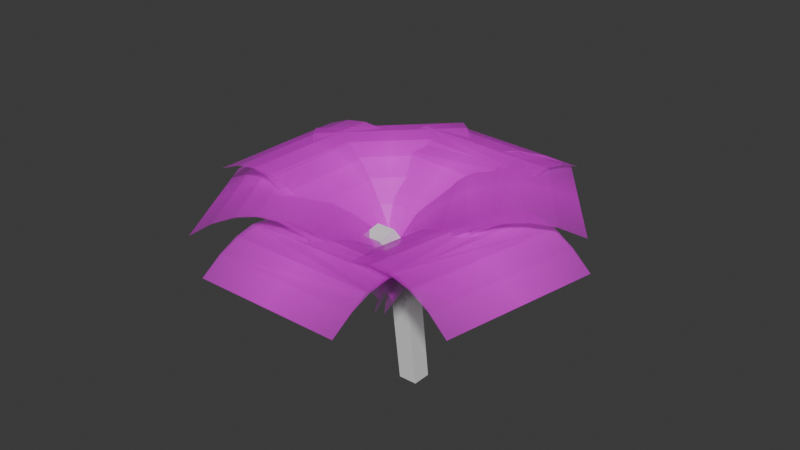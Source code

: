 # Source: PalmTree3.blend  (saved by Blender 4.0.36; exported with 4.5.12 LTS)
import bpy
from mathutils import Matrix  # noqa: F401  (used for matrix-valued properties, if any)

bpy.ops.wm.read_factory_settings(use_empty=True)
scene = bpy.context.scene
scene.name = 'Scene'

# ---- collections
col_collection = bpy.data.collections.new('Collection'); scene.collection.children.link(col_collection)

# ---- images (referenced by path relative to the original .blend; pixels are not part of the script)
import os
ASSET_DIR = os.environ.get("B2B_ASSET_DIR", "")  # directory of the original .blend (textures are referenced by path, not embedded)
HERE = os.path.dirname(os.path.abspath(__file__))  # packed textures are extracted next to this script under _unpacked/

def load_image(name, relpath, width, height, colorspace="sRGB"):
    """Load a texture the original file referenced (path relative to the .blend, or extracted next to this script)."""
    p = next((c for c in (os.path.join(HERE, relpath), os.path.join(ASSET_DIR, relpath)) if relpath and os.path.exists(c)), "")
    if p:
        img = bpy.data.images.load(p, check_existing=True)
        img.name = name
    else:  # same state as the original file: an image datablock whose file is absent (Cycles renders it pink)
        img = bpy.data.images.new(name, width, height)
        img.source = "FILE"
        img.filepath = "//" + (relpath or name)
    img.colorspace_settings.name = colorspace
    return img
img_palmleaf_png = load_image('palmleaf.png', 'palmleaf.png', 1024, 1024, 'sRGB')

# ---- materials (node trees are filled in below, after node groups)
mat_wood = bpy.data.materials.new('Wood')
mat_wood.use_transparent_shadow = False
mat_palmleaf = bpy.data.materials.new('palmleaf')
mat_palmleaf.surface_render_method = 'BLENDED'
mat_palmleaf.blend_method = 'BLEND'

# ---- material node trees
mat_wood.use_nodes = True; mat_wood.node_tree.nodes.clear()
_N = mat_wood.node_tree.nodes; _L = mat_wood.node_tree.links
n0 = _N.new('ShaderNodeBsdfPrincipled'); n0.name = 'Principled BSDF'; n0.location = (10, 300)
n0.inputs[3].default_value = 1.45
n1 = _N.new('ShaderNodeOutputMaterial'); n1.name = 'Material Output'; n1.location = (300, 300)
_L.new(n0.outputs[0], n1.inputs[0])
n1.is_active_output = True
mat_palmleaf.use_nodes = True; mat_palmleaf.node_tree.nodes.clear()
_N = mat_palmleaf.node_tree.nodes; _L = mat_palmleaf.node_tree.links
n0 = _N.new('ShaderNodeOutputMaterial'); n0.name = 'Material Output'; n0.location = (300, 300)
n1 = _N.new('ShaderNodeTexImage'); n1.name = 'Image Texture'; n1.location = (-200, 300)
n1.image = img_palmleaf_png
n1.extension = 'CLIP'
n2 = _N.new('ShaderNodeBsdfPrincipled'); n2.name = 'Principled BSDF'; n2.location = (0, 300)
n2.inputs[3].default_value = 1.45
_L.new(n1.outputs[0], n2.inputs[0])
_L.new(n1.outputs[1], n2.inputs[4])
_L.new(n2.outputs[0], n0.inputs[0])
n0.is_active_output = True

# ---- world
world_world = bpy.data.worlds.new('World'); scene.world = world_world
world_world.use_nodes = True; world_world.node_tree.nodes.clear()
_N = world_world.node_tree.nodes; _L = world_world.node_tree.links
n0 = _N.new('ShaderNodeOutputWorld'); n0.name = 'World Output'; n0.location = (300, 300)
n1 = _N.new('ShaderNodeBackground'); n1.name = 'Background'; n1.location = (10, 300)
n1.inputs[0].default_value = (0.05088, 0.05088, 0.05088, 1.0)
_L.new(n1.outputs[0], n0.inputs[0])
n0.is_active_output = True
world_world.color = (0.05088, 0.05088, 0.05088)
world_world.use_sun_shadow = False
world_world.sun_shadow_jitter_overblur = 0.0

# ---- meshes
me_cube = bpy.data.meshes.new('Cube')
me_cube.from_pydata([(1.0, 1.0, 1.0), (1.0, 1.0, -1.0), (1.0, -1.0, 1.0), (1.0, -1.0, -1.0), (-1.0, 1.0, 1.0), (-1.0, 1.0, -1.0), (-1.0, -1.0, 1.0), (-1.0, -1.0, -1.0), (1.0, 1.0, -0.9101), (-1.0, -1.0, -0.9101), (1.0, -1.0, -0.9101), (-1.0, 1.0, -0.9101), (0.9217, -1.087, 5.056), (-1.078, -1.087, 5.056), (0.9459, 0.9401, 5.051), (-1.053, 0.9418, 5.051), (0.501, -2.135, 9.931), (-1.495, -2.267, 9.915), (0.4097, -0.1227, 10.27), (-1.583, -0.2522, 10.25), (-0.2398, -3.745, 14.94), (-2.203, -4.097, 14.85), (-0.5973, -2.034, 15.91), (-2.561, -2.387, 15.82), (-0.4055, -4.165, 15.63), (-2.372, -4.501, 15.54), (-0.7454, -2.45, 16.6), (-2.712, -2.787, 16.51)], [], [(0, 4, 15, 14), (10, 2, 6, 9), (9, 6, 4, 11), (5, 1, 3, 7), (8, 0, 2, 10), (11, 4, 0, 8), (5, 11, 8, 1), (1, 8, 10, 3), (7, 9, 11, 5), (3, 10, 9, 7), (12, 14, 18, 16), (6, 2, 12, 13), (4, 6, 13, 15), (2, 0, 14, 12), (19, 17, 21, 23), (15, 13, 17, 19), (13, 12, 16, 17), (14, 15, 19, 18), (22, 23, 27, 26), (17, 16, 20, 21), (18, 19, 23, 22), (16, 18, 22, 20), (26, 27, 25, 24), (20, 22, 26, 24), (23, 21, 25, 27), (21, 20, 24, 25)])
_uv = me_cube.uv_layers.new(name='UVMap')
_uv.uv.foreach_set('vector', [0.625, 0.5, 0.625, 0.25, 0.625, 0.25, 0.625, 0.5, 0.3862, 0.75, 0.625, 0.75, 0.625, 1.0, 0.3862, 1.0, 0.3862, 0.0, 0.625, 0.0, 0.625, 0.25, 0.3862, 0.25, 0.125, 0.5, 0.375, 0.5, 0.375, 0.75, 0.125, 0.75, 0.3862, 0.5, 0.625, 0.5, 0.625, 0.75, 0.3862, 0.75, 0.3862, 0.25, 0.625, 0.25, 0.625, 0.5, 0.3862, 0.5, 0.375, 0.25, 0.3862, 0.25, 0.3862, 0.5, 0.375, 0.5, 0.375, 0.5, 0.3862, 0.5, 0.3862, 0.75, 0.375, 0.75, 0.375, 0.0, 0.3862, 0.0, 0.3862, 0.25, 0.375, 0.25, 0.375, 0.75, 0.3862, 0.75, 0.3862, 1.0, 0.375, 1.0, 0.625, 0.75, 0.625, 0.5, 0.625, 0.5, 0.625, 0.75, 0.625, 1.0, 0.625, 0.75, 0.625, 0.75, 0.625, 1.0, 0.625, 0.25, 0.625, 0.0, 0.625, 0.0, 0.625, 0.25, 0.625, 0.75, 0.625, 0.5, 0.625, 0.5, 0.625, 0.75, 0.625, 0.25, 0.625, 0.0, 0.625, 0.0, 0.625, 0.25, 0.625, 0.25, 0.625, 0.0, 0.625, 0.0, 0.625, 0.25, 0.625, 1.0, 0.625, 0.75, 0.625, 0.75, 0.625, 1.0, 0.625, 0.5, 0.625, 0.25, 0.625, 0.25, 0.625, 0.5, 0.625, 0.5, 0.625, 0.25, 0.625, 0.25, 0.625, 0.5, 0.625, 1.0, 0.625, 0.75, 0.625, 0.75, 0.625, 1.0, 0.625, 0.5, 0.625, 0.25, 0.625, 0.25, 0.625, 0.5, 0.625, 0.75, 0.625, 0.5, 0.625, 0.5, 0.625, 0.75, 0.625, 0.5, 0.7398, 0.5042, 0.7265, 0.7537, 0.625, 0.75, 0.625, 0.75, 0.625, 0.5, 0.625, 0.5, 0.625, 0.75, 0.625, 0.25, 0.625, 0.0, 0.625, 0.0, 0.625, 0.25, 0.625, 1.0, 0.625, 0.75, 0.625, 0.75, 0.625, 1.0])
me_cube.materials.append(mat_wood)
me_cube.use_mirror_vertex_groups = False
me_cube.update()
me_palmleaf = bpy.data.meshes.new('palmleaf')
me_palmleaf.from_pydata([(-0.6658, -0.3122, -7.626), (0.684, -0.3122, -7.626), (-0.6624, 0.4075, 0.9839), (0.6874, 0.4075, 0.9839), (-0.6624, 0.2416, 0.5773), (-0.6624, 0.08954, 0.05311), (-0.6658, -0.04395, -0.81), (-0.6658, -0.1468, -1.754), (-0.6658, -0.2251, -2.907), (-0.6658, -0.2787, -4.271), (-0.6658, -0.3077, -5.844), (0.684, -0.3077, -5.844), (0.684, -0.2787, -4.271), (0.684, -0.2251, -2.907), (0.684, -0.1468, -1.754), (0.684, -0.04395, -0.81), (0.6874, 0.08954, 0.05311), (0.6874, 0.2416, 0.5773), (-1.723, 0.05543, 1.492), (-1.04, -0.3219, -5.715), (-0.3142, 0.5167, 4.842), (0.3688, 0.1394, -2.365), (-0.4928, 0.3835, 5.1), (-0.6709, 0.264, 5.236), (-0.8482, 0.1686, 5.155), (-1.025, 0.09755, 4.857), (-1.201, 0.05068, 4.342), (-1.376, 0.02803, 3.609), (-1.55, 0.02962, 2.659), (-0.8667, -0.3477, -4.548), (-0.6925, -0.3493, -3.598), (-0.5175, -0.3266, -2.865), (-0.3417, -0.2798, -2.35), (-0.1652, -0.2087, -2.052), (0.01214, -0.1133, -1.971), (0.1903, 0.006222, -2.107), (-1.486, 0.2643, 8.378), (-1.491, -0.1637, -0.06161), (0.04484, 0.5956, 5.39), (0.03951, 0.1676, -3.049), (-0.12, 0.4795, 6.425), (-0.2897, 0.3767, 7.341), (-0.4678, 0.298, 8.044), (-0.6544, 0.2432, 8.535), (-0.8495, 0.2125, 8.814), (-1.053, 0.2058, 8.881), (-1.265, 0.2231, 8.736), (-1.271, -0.205, 0.2959), (-1.058, -0.2223, 0.4412), (-0.8548, -0.2155, 0.3744), (-0.6597, -0.1848, 0.09533), (-0.4731, -0.1301, -0.3959), (-0.295, -0.05133, -1.099), (-0.1254, 0.05141, -2.015), (-0.5623, 0.5113, 13.25), (-1.513, 0.2075, 7.257), (0.5243, 0.5027, 3.557), (-0.4264, 0.1988, -2.434), (0.4072, 0.4231, 5.314), (0.2868, 0.358, 6.972), (0.1604, 0.3189, 8.456), (0.02789, 0.3056, 9.764), (-0.1106, 0.3182, 10.9), (-0.2551, 0.3567, 11.86), (-0.4057, 0.4211, 12.64), (-1.356, 0.1172, 6.648), (-1.206, 0.05281, 5.865), (-1.061, 0.01432, 4.906), (-0.9228, 0.001713, 3.773), (-0.7903, 0.015, 2.464), (-0.6638, 0.05417, 0.981), (-0.5434, 0.1192, -0.6775), (0.8188, 0.4609, 12.25), (-0.528, 0.4895, 12.82), (0.7166, 0.3098, -0.2448), (-0.6302, 0.3384, 0.3186), (0.7276, 0.2456, 1.814), (0.7389, 0.1963, 3.784), (0.7508, 0.1737, 5.594), (0.7633, 0.1778, 7.245), (0.7763, 0.2086, 8.737), (0.7899, 0.266, 10.07), (0.804, 0.3501, 11.24), (-0.5427, 0.3787, 11.8), (-0.5569, 0.2946, 10.63), (-0.5705, 0.2372, 9.3), (-0.5835, 0.2064, 7.809), (-0.5959, 0.2023, 6.158), (-0.6078, 0.2249, 4.347), (-0.6192, 0.2742, 2.378), (1.575, 0.1157, 5.447), (0.7571, 0.4561, 12.16), (0.358, 0.1546, -3.305), (-0.4602, 0.4951, 3.407), (0.4892, 0.06993, -1.65), (0.6241, -0.0004086, -0.09524), (0.7657, -0.04512, 1.279), (0.9141, -0.06422, 2.473), (1.069, -0.05768, 3.487), (1.231, -0.02552, 4.32), (1.4, 0.03226, 4.974), (0.5816, 0.3727, 11.69), (0.413, 0.3149, 11.03), (0.251, 0.2827, 10.2), (0.09587, 0.2762, 9.185), (-0.05254, 0.2953, 7.991), (-0.1942, 0.34, 6.617), (-0.3291, 0.4104, 5.063), (1.35, -0.2006, -4.677), (1.693, 0.173, 3.819), (-0.2415, 0.09764, -3.329), (0.1013, 0.4713, 5.168), (-0.03514, -0.01898, -2.905), (0.1699, -0.1213, -2.588), (0.3725, -0.1982, -2.462), (0.5728, -0.2496, -2.525), (0.7706, -0.2756, -2.778), (0.9661, -0.2761, -3.221), (1.159, -0.2511, -3.854), (1.502, 0.1226, 4.642), (1.309, 0.09757, 5.275), (1.113, 0.09804, 5.719), (0.9156, 0.124, 5.972), (0.7154, 0.1754, 6.035), (0.5127, 0.2523, 5.908), (0.3077, 0.3546, 5.591)], [], [(4, 17, 3, 2), (0, 1, 11, 10), (10, 11, 12, 9), (9, 12, 13, 8), (8, 13, 14, 7), (7, 14, 15, 6), (6, 15, 16, 5), (5, 16, 17, 4), (22, 35, 21, 20), (18, 19, 29, 28), (28, 29, 30, 27), (27, 30, 31, 26), (26, 31, 32, 25), (25, 32, 33, 24), (24, 33, 34, 23), (23, 34, 35, 22), (40, 53, 39, 38), (36, 37, 47, 46), (46, 47, 48, 45), (45, 48, 49, 44), (44, 49, 50, 43), (43, 50, 51, 42), (42, 51, 52, 41), (41, 52, 53, 40), (58, 71, 57, 56), (54, 55, 65, 64), (64, 65, 66, 63), (63, 66, 67, 62), (62, 67, 68, 61), (61, 68, 69, 60), (60, 69, 70, 59), (59, 70, 71, 58), (76, 89, 75, 74), (72, 73, 83, 82), (82, 83, 84, 81), (81, 84, 85, 80), (80, 85, 86, 79), (79, 86, 87, 78), (78, 87, 88, 77), (77, 88, 89, 76), (94, 107, 93, 92), (90, 91, 101, 100), (100, 101, 102, 99), (99, 102, 103, 98), (98, 103, 104, 97), (97, 104, 105, 96), (96, 105, 106, 95), (95, 106, 107, 94), (112, 125, 111, 110), (108, 109, 119, 118), (118, 119, 120, 117), (117, 120, 121, 116), (116, 121, 122, 115), (115, 122, 123, 114), (114, 123, 124, 113), (113, 124, 125, 112)])
_uv = me_palmleaf.uv_layers.new(name='UVMap')
_uv.uv.foreach_set('vector', [0.0, 0.875, 1.0, 0.875, 1.0, 1.0, 0.0, 1.0, 0.0, 0.0, 1.0, 0.0, 1.0, 0.125, 0.0, 0.125, 0.0, 0.125, 1.0, 0.125, 1.0, 0.25, 0.0, 0.25, 0.0, 0.25, 1.0, 0.25, 1.0, 0.375, 0.0, 0.375, 0.0, 0.375, 1.0, 0.375, 1.0, 0.5, 0.0, 0.5, 0.0, 0.5, 1.0, 0.5, 1.0, 0.625, 0.0, 0.625, 0.0, 0.625, 1.0, 0.625, 1.0, 0.75, 0.0, 0.75, 0.0, 0.75, 1.0, 0.75, 1.0, 0.875, 0.0, 0.875, 0.0, 0.875, 1.0, 0.875, 1.0, 1.0, 0.0, 1.0, 0.0, 0.0, 1.0, 0.0, 1.0, 0.125, 0.0, 0.125, 0.0, 0.125, 1.0, 0.125, 1.0, 0.25, 0.0, 0.25, 0.0, 0.25, 1.0, 0.25, 1.0, 0.375, 0.0, 0.375, 0.0, 0.375, 1.0, 0.375, 1.0, 0.5, 0.0, 0.5, 0.0, 0.5, 1.0, 0.5, 1.0, 0.625, 0.0, 0.625, 0.0, 0.625, 1.0, 0.625, 1.0, 0.75, 0.0, 0.75, 0.0, 0.75, 1.0, 0.75, 1.0, 0.875, 0.0, 0.875, 0.0, 0.875, 1.0, 0.875, 1.0, 1.0, 0.0, 1.0, 0.0, 0.0, 1.0, 0.0, 1.0, 0.125, 0.0, 0.125, 0.0, 0.125, 1.0, 0.125, 1.0, 0.25, 0.0, 0.25, 0.0, 0.25, 1.0, 0.25, 1.0, 0.375, 0.0, 0.375, 0.0, 0.375, 1.0, 0.375, 1.0, 0.5, 0.0, 0.5, 0.0, 0.5, 1.0, 0.5, 1.0, 0.625, 0.0, 0.625, 0.0, 0.625, 1.0, 0.625, 1.0, 0.75, 0.0, 0.75, 0.0, 0.75, 1.0, 0.75, 1.0, 0.875, 0.0, 0.875, 0.0, 0.875, 1.0, 0.875, 1.0, 1.0, 0.0, 1.0, 0.0, 0.0, 1.0, 0.0, 1.0, 0.125, 0.0, 0.125, 0.0, 0.125, 1.0, 0.125, 1.0, 0.25, 0.0, 0.25, 0.0, 0.25, 1.0, 0.25, 1.0, 0.375, 0.0, 0.375, 0.0, 0.375, 1.0, 0.375, 1.0, 0.5, 0.0, 0.5, 0.0, 0.5, 1.0, 0.5, 1.0, 0.625, 0.0, 0.625, 0.0, 0.625, 1.0, 0.625, 1.0, 0.75, 0.0, 0.75, 0.0, 0.75, 1.0, 0.75, 1.0, 0.875, 0.0, 0.875, 0.0, 0.875, 1.0, 0.875, 1.0, 1.0, 0.0, 1.0, 0.0, 0.0, 1.0, 0.0, 1.0, 0.125, 0.0, 0.125, 0.0, 0.125, 1.0, 0.125, 1.0, 0.25, 0.0, 0.25, 0.0, 0.25, 1.0, 0.25, 1.0, 0.375, 0.0, 0.375, 0.0, 0.375, 1.0, 0.375, 1.0, 0.5, 0.0, 0.5, 0.0, 0.5, 1.0, 0.5, 1.0, 0.625, 0.0, 0.625, 0.0, 0.625, 1.0, 0.625, 1.0, 0.75, 0.0, 0.75, 0.0, 0.75, 1.0, 0.75, 1.0, 0.875, 0.0, 0.875, 0.0, 0.875, 1.0, 0.875, 1.0, 1.0, 0.0, 1.0, 0.0, 0.0, 1.0, 0.0, 1.0, 0.125, 0.0, 0.125, 0.0, 0.125, 1.0, 0.125, 1.0, 0.25, 0.0, 0.25, 0.0, 0.25, 1.0, 0.25, 1.0, 0.375, 0.0, 0.375, 0.0, 0.375, 1.0, 0.375, 1.0, 0.5, 0.0, 0.5, 0.0, 0.5, 1.0, 0.5, 1.0, 0.625, 0.0, 0.625, 0.0, 0.625, 1.0, 0.625, 1.0, 0.75, 0.0, 0.75, 0.0, 0.75, 1.0, 0.75, 1.0, 0.875, 0.0, 0.875, 0.0, 0.875, 1.0, 0.875, 1.0, 1.0, 0.0, 1.0, 0.0, 0.0, 1.0, 0.0, 1.0, 0.125, 0.0, 0.125, 0.0, 0.125, 1.0, 0.125, 1.0, 0.25, 0.0, 0.25, 0.0, 0.25, 1.0, 0.25, 1.0, 0.375, 0.0, 0.375, 0.0, 0.375, 1.0, 0.375, 1.0, 0.5, 0.0, 0.5, 0.0, 0.5, 1.0, 0.5, 1.0, 0.625, 0.0, 0.625, 0.0, 0.625, 1.0, 0.625, 1.0, 0.75, 0.0, 0.75, 0.0, 0.75, 1.0, 0.75, 1.0, 0.875, 0.0, 0.875])
me_palmleaf.materials.append(mat_palmleaf)
me_palmleaf.update()
me_palmleaf_001 = bpy.data.meshes.new('palmleaf.001')
me_palmleaf_001.from_pydata([(-0.6658, -0.3122, -7.627), (0.6839, -0.3122, -7.627), (-0.6945, 0.3934, 0.7869), (0.6492, 0.3907, 0.7495), (-0.7177, 0.2173, 0.2373), (-0.7308, 0.05949, -0.3672), (-0.7298, -0.07209, -1.204), (-0.7144, -0.1682, -2.053), (-0.6966, -0.2386, -3.097), (-0.6812, -0.2855, -4.366), (-0.6704, -0.3098, -5.872), (0.6787, -0.3101, -5.876), (0.6668, -0.2863, -4.377), (0.6497, -0.2402, -3.118), (0.6294, -0.1708, -2.089), (0.6112, -0.07594, -1.257), (0.6085, 0.05488, -0.4316), (0.6229, 0.2133, 0.1811), (-1.723, 0.05543, 1.492), (-1.04, -0.3219, -5.715), (-0.3468, 0.5023, 4.642), (0.2995, 0.1089, -2.791), (-0.5418, 0.362, 4.799), (-0.724, 0.2406, 4.909), (-0.8922, 0.1493, 4.885), (-1.054, 0.08467, 4.677), (-1.216, 0.04391, 4.247), (-1.381, 0.02573, 3.577), (-1.55, 0.02949, 2.657), (-0.8708, -0.3495, -4.573), (-0.7072, -0.3558, -3.688), (-0.5488, -0.3404, -3.057), (-0.3947, -0.303, -2.675), (-0.242, -0.2424, -2.524), (-0.08112, -0.1543, -2.544), (0.09917, -0.03382, -2.667), (-1.486, 0.2643, 8.378), (-1.491, -0.1638, -0.0629), (0.02313, 0.5861, 5.257), (-0.0214, 0.1408, -3.424), (-0.1558, 0.4637, 6.205), (-0.3331, 0.3576, 7.073), (-0.5075, 0.2805, 7.8), (-0.6833, 0.2305, 8.357), (-0.8663, 0.2051, 8.711), (-1.06, 0.2028, 8.839), (-1.266, 0.2227, 8.73), (-1.277, -0.2077, 0.2583), (-1.078, -0.2307, 0.3233), (-0.8935, -0.2326, 0.1364), (-0.7236, -0.2129, -0.2971), (-0.5639, -0.17, -0.9542), (-0.4021, -0.09839, -1.758), (-0.2197, 0.009951, -2.595), (-0.5623, 0.5113, 13.25), (-1.513, 0.2075, 7.257), (0.492, 0.4885, 3.359), (-0.48, 0.1752, -2.764), (0.3572, 0.4011, 5.006), (0.2314, 0.3337, 6.632), (0.1141, 0.2985, 8.172), (-0.002788, 0.2921, 9.576), (-0.1264, 0.3112, 10.8), (-0.261, 0.3541, 11.82), (-0.4062, 0.4208, 12.64), (-1.359, 0.116, 6.632), (-1.218, 0.04746, 5.79), (-1.088, 0.00241, 4.74), (-0.9684, -0.01833, 3.493), (-0.8536, -0.01283, 2.075), (-0.7419, 0.01986, 0.5011), (-0.6192, 0.08595, -1.143), (0.8188, 0.4609, 12.25), (-0.528, 0.4895, 12.82), (0.6718, 0.2902, -0.52), (-0.6728, 0.3197, 0.05662), (0.6644, 0.2178, 1.426), (0.671, 0.1665, 3.366), (0.6894, 0.1468, 5.217), (0.7184, 0.1581, 6.969), (0.7492, 0.1967, 8.57), (0.7774, 0.2605, 9.992), (0.8011, 0.3488, 11.22), (-0.5452, 0.3776, 11.79), (-0.5686, 0.2894, 10.56), (-0.597, 0.2255, 9.137), (-0.6286, 0.1866, 7.531), (-0.659, 0.1746, 5.77), (-0.6792, 0.1935, 3.909), (-0.6802, 0.2474, 2.002), (1.575, 0.1155, 5.445), (0.7571, 0.4561, 12.16), (0.3065, 0.132, -3.622), (-0.4933, 0.4805, 3.204), (0.409, 0.03468, -2.143), (0.5324, -0.0407, -0.6588), (0.6862, -0.08006, 0.7904), (0.8572, -0.08924, 2.123), (1.034, -0.07299, 3.273), (1.213, -0.03338, 4.211), (1.394, 0.02957, 4.936), (0.5776, 0.3709, 11.66), (0.3993, 0.3089, 10.95), (0.2239, 0.2708, 10.03), (0.05377, 0.2577, 8.926), (-0.1067, 0.2715, 7.658), (-0.2558, 0.3129, 6.238), (-0.3825, 0.3869, 4.735), (1.35, -0.2006, -4.677), (1.693, 0.173, 3.819), (-0.3001, 0.07191, -3.689), (0.05452, 0.4507, 4.88), (-0.1113, -0.05246, -3.374), (0.0952, -0.1542, -3.048), (0.3099, -0.2258, -2.847), (0.5289, -0.2689, -2.794), (0.7447, -0.287, -2.937), (0.9541, -0.2813, -3.295), (1.156, -0.2524, -3.873), (1.5, 0.1217, 4.631), (1.299, 0.09311, 5.213), (1.089, 0.08748, 5.571), (0.8732, 0.1053, 5.711), (0.6533, 0.1481, 5.653), (0.4379, 0.2194, 5.448), (0.2386, 0.3243, 5.166)], [], [(18, 19, 29, 30, 27, 28), (7, 14, 15, 16, 5, 6), (27, 30, 31, 32, 25, 26), (107, 93, 92, 94, 95, 106), (36, 37, 47, 48, 45, 46), (25, 32, 33, 34, 23, 24), (35, 21, 20, 22, 23, 34), (40, 53, 39, 38), (54, 55, 65, 66, 63, 64), (43, 50, 51, 52, 41, 42), (61, 68, 69, 70, 59, 60), (41, 52, 53, 40), (58, 71, 57, 56), (72, 73, 83, 84, 81, 82), (45, 48, 49, 50, 43, 44), (79, 86, 87, 88, 77, 78), (59, 70, 71, 58), (17, 3, 2, 4, 5, 16), (90, 91, 101, 102, 99, 100), (63, 66, 67, 68, 61, 62), (97, 104, 105, 106, 95, 96), (89, 75, 74, 76, 77, 88), (99, 102, 103, 104, 97, 98), (117, 120, 121, 122, 115, 116), (115, 122, 123, 124, 113, 114), (112, 125, 111, 110), (0, 1, 11, 12, 9, 10), (81, 84, 85, 86, 79, 80), (9, 12, 13, 14, 7, 8), (113, 124, 125, 112), (108, 109, 119, 120, 117, 118)])
_uv = me_palmleaf_001.uv_layers.new(name='UVMap')
_uv.uv.foreach_set('vector', [0.0, 0.0, 1.0, 0.0, 1.0, 0.125, 1.0, 0.25, 0.0, 0.25, 0.0, 0.125, 0.0, 0.5, 1.0, 0.5, 1.0, 0.625, 1.0, 0.75, 0.0, 0.75, 0.0, 0.625, 0.0, 0.25, 1.0, 0.25, 1.0, 0.375, 1.0, 0.5, 0.0, 0.5, 0.0, 0.375, 1.0, 0.875, 1.0, 1.0, 0.0, 1.0, 0.0, 0.875, 0.0, 0.75, 1.0, 0.75, 0.0, 0.0, 1.0, 0.0, 1.0, 0.125, 1.0, 0.25, 0.0, 0.25, 0.0, 0.125, 0.0, 0.5, 1.0, 0.5, 1.0, 0.625, 1.0, 0.75, 0.0, 0.75, 0.0, 0.625, 1.0, 0.875, 1.0, 1.0, 0.0, 1.0, 0.0, 0.875, 0.0, 0.75, 1.0, 0.75, 0.0, 0.875, 1.0, 0.875, 1.0, 1.0, 0.0, 1.0, 0.0, 0.0, 1.0, 0.0, 1.0, 0.125, 1.0, 0.25, 0.0, 0.25, 0.0, 0.125, 0.0, 0.5, 1.0, 0.5, 1.0, 0.625, 1.0, 0.75, 0.0, 0.75, 0.0, 0.625, 0.0, 0.5, 1.0, 0.5, 1.0, 0.625, 1.0, 0.75, 0.0, 0.75, 0.0, 0.625, 0.0, 0.75, 1.0, 0.75, 1.0, 0.875, 0.0, 0.875, 0.0, 0.875, 1.0, 0.875, 1.0, 1.0, 0.0, 1.0, 0.0, 0.0, 1.0, 0.0, 1.0, 0.125, 1.0, 0.25, 0.0, 0.25, 0.0, 0.125, 0.0, 0.25, 1.0, 0.25, 1.0, 0.375, 1.0, 0.5, 0.0, 0.5, 0.0, 0.375, 0.0, 0.5, 1.0, 0.5, 1.0, 0.625, 1.0, 0.75, 0.0, 0.75, 0.0, 0.625, 0.0, 0.75, 1.0, 0.75, 1.0, 0.875, 0.0, 0.875, 1.0, 0.875, 1.0, 1.0, 0.0, 1.0, 0.0, 0.875, 0.0, 0.75, 1.0, 0.75, 0.0, 0.0, 1.0, 0.0, 1.0, 0.125, 1.0, 0.25, 0.0, 0.25, 0.0, 0.125, 0.0, 0.25, 1.0, 0.25, 1.0, 0.375, 1.0, 0.5, 0.0, 0.5, 0.0, 0.375, 0.0, 0.5, 1.0, 0.5, 1.0, 0.625, 1.0, 0.75, 0.0, 0.75, 0.0, 0.625, 1.0, 0.875, 1.0, 1.0, 0.0, 1.0, 0.0, 0.875, 0.0, 0.75, 1.0, 0.75, 0.0, 0.25, 1.0, 0.25, 1.0, 0.375, 1.0, 0.5, 0.0, 0.5, 0.0, 0.375, 0.0, 0.25, 1.0, 0.25, 1.0, 0.375, 1.0, 0.5, 0.0, 0.5, 0.0, 0.375, 0.0, 0.5, 1.0, 0.5, 1.0, 0.625, 1.0, 0.75, 0.0, 0.75, 0.0, 0.625, 0.0, 0.875, 1.0, 0.875, 1.0, 1.0, 0.0, 1.0, 0.0, 0.0, 1.0, 0.0, 1.0, 0.125, 1.0, 0.25, 0.0, 0.25, 0.0, 0.125, 0.0, 0.25, 1.0, 0.25, 1.0, 0.375, 1.0, 0.5, 0.0, 0.5, 0.0, 0.375, 0.0, 0.25, 1.0, 0.25, 1.0, 0.375, 1.0, 0.5, 0.0, 0.5, 0.0, 0.375, 0.0, 0.75, 1.0, 0.75, 1.0, 0.875, 0.0, 0.875, 0.0, 0.0, 1.0, 0.0, 1.0, 0.125, 1.0, 0.25, 0.0, 0.25, 0.0, 0.125])
me_palmleaf_001.materials.append(mat_palmleaf)
me_palmleaf_001.update()
me_cube_001 = bpy.data.meshes.new('Cube.001')
me_cube_001.from_pydata([(-0.6682, -0.9686, -0.9991), (-1.061, -1.778, 0.9866), (-0.6682, 1.031, -0.9991), (-1.02, 0.2478, 1.044), (1.332, -0.9686, -0.9991), (0.9376, -1.779, 0.9867), (1.332, 1.031, -0.9991), (0.9742, 0.2411, 1.044), (-2.056, -3.74, 2.236), (-1.903, -1.591, 2.289), (0.08301, -1.606, 2.289), (-0.0641, -3.749, 2.236), (-2.284, -4.405, 2.443), (-2.175, -2.373, 2.538), (-0.1842, -2.383, 2.538), (-0.2896, -4.411, 2.443)], [], [(0, 1, 3, 2), (2, 3, 7, 6), (6, 7, 5, 4), (4, 5, 1, 0), (2, 6, 4, 0), (1, 5, 11, 8), (11, 10, 14, 15), (7, 3, 9, 10), (5, 7, 10, 11), (3, 1, 8, 9), (14, 13, 12, 15), (9, 8, 12, 13), (8, 11, 15, 12), (10, 9, 13, 14)])
_uv = me_cube_001.uv_layers.new(name='UVMap')
_uv.uv.foreach_set('vector', [0.375, 0.0, 0.625, 0.0, 0.625, 0.25, 0.375, 0.25, 0.375, 0.25, 0.625, 0.25, 0.625, 0.5, 0.375, 0.5, 0.375, 0.5, 0.625, 0.5, 0.625, 0.75, 0.375, 0.75, 0.375, 0.75, 0.625, 0.75, 0.625, 1.0, 0.375, 1.0, 0.125, 0.5, 0.375, 0.5, 0.375, 0.75, 0.125, 0.75, 0.625, 1.0, 0.625, 0.75, 0.625, 0.75, 0.625, 1.0, 0.625, 0.75, 0.625, 0.5, 0.625, 0.5, 0.625, 0.75, 0.625, 0.5, 0.625, 0.25, 0.625, 0.25, 0.625, 0.5, 0.625, 0.75, 0.625, 0.5, 0.625, 0.5, 0.625, 0.75, 0.625, 0.25, 0.625, 0.0, 0.625, 0.0, 0.625, 0.25, 0.625, 0.5, 0.7859, 0.22, 0.8002, 0.5115, 0.625, 0.75, 0.625, 0.25, 0.625, 0.0, 0.625, 0.0, 0.625, 0.25, 0.625, 1.0, 0.625, 0.75, 0.625, 0.75, 0.625, 1.0, 0.625, 0.5, 0.625, 0.25, 0.625, 0.25, 0.625, 0.5])
me_cube_001.materials.append(mat_wood)
me_cube_001.update()

# ---- objects
ob_cube = bpy.data.objects.new('Cube', me_cube)
ob_palmleaf = bpy.data.objects.new('palmleaf', me_palmleaf)
ob_palmleaf_001 = bpy.data.objects.new('palmleaf.001', me_palmleaf_001)
ob_cube_001 = bpy.data.objects.new('Cube.001', me_cube_001)
ob_lod0 = bpy.data.objects.new('LOD0', None)
ob_lod1 = bpy.data.objects.new('LOD1', None)

# ---- transforms, parenting, visibility, modifiers, constraints
ob_cube.parent = ob_lod0
ob_cube.location = (0.0, 0.0, 0.0)
ob_cube.lock_rotations_4d = False
ob_cube.empty_display_type = 'ARROWS'
ob_cube.lineart.crease_threshold = 0.0
_m = ob_cube.modifiers.new('Subdivision', 'SUBSURF')
ob_palmleaf.parent = ob_lod0
ob_palmleaf.location = (-0.3048, -6.431, 17.2)
ob_palmleaf.rotation_euler = (-0.9804, -0.0, 0.0)
ob_palmleaf.scale = (11.26, 19.77, 1.496)
ob_palmleaf_001.parent = ob_lod1
ob_palmleaf_001.location = (-0.3048, -6.431, 17.2)
ob_palmleaf_001.rotation_euler = (-0.9804, -0.0, 0.0)
ob_palmleaf_001.scale = (11.26, 19.77, 1.496)
ob_cube_001.parent = ob_lod1
ob_cube_001.location = (-0.2417, -0.1314, 4.01)
ob_cube_001.scale = (1.0, 1.0, 4.898)
ob_lod0.location = (0.0, 0.0, 0.0)
ob_lod1.location = (0.0, 0.0, 0.0)

# ---- collection membership
col_collection.objects.link(ob_cube)
col_collection.objects.link(ob_palmleaf)
col_collection.objects.link(ob_palmleaf_001)
col_collection.objects.link(ob_cube_001)
col_collection.objects.link(ob_lod0)
col_collection.objects.link(ob_lod1)

# ---- scene / render settings (as saved in the file)
scene.frame_start = 1; scene.frame_end = 250; scene.frame_set(1)
scene.render.engine = 'BLENDER_EEVEE_NEXT'
scene.cycles.sampling_pattern = 'TABULATED_SOBOL'
bpy.context.view_layer.update()

# ---- added for rendering (the .blend has no active camera and no usable light): camera, sun
cam_auto = bpy.data.cameras.new('AutoCamera')
cam_auto.lens = 50.0
cam_auto.sensor_width = 36.0
cam_auto.clip_end = 1031.56
ob_auto_camera = bpy.data.objects.new('AutoCamera', cam_auto)
scene.collection.objects.link(ob_auto_camera)
ob_auto_camera.location = (58.3024, -72.1525, 63.5608)
ob_auto_camera.rotation_euler = (1.09748, -7.21219e-08, 0.694738)
scene.camera = ob_auto_camera
light_auto_sun = bpy.data.lights.new('AutoSun', 'SUN')
light_auto_sun.energy = 3.0
light_auto_sun.angle = 0.0523599
ob_auto_sun = bpy.data.objects.new('AutoSun', light_auto_sun)
scene.collection.objects.link(ob_auto_sun)
ob_auto_sun.rotation_euler = (0.872665, 0.174533, 0.523599)
bpy.context.view_layer.update()
